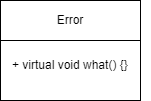

The diagram above was exported from draw.io. Its source (the exported page's mxGraphModel, read from the mxfile embedded in the PNG):
<mxGraphModel dx="1050" dy="549" grid="1" gridSize="10" guides="1" tooltips="1" connect="1" arrows="1" fold="1" page="1" pageScale="1" pageWidth="827" pageHeight="1169" math="0" shadow="0">
  <root>
    <mxCell id="WIyWlLk6GJQsqaUBKTNV-0" />
    <mxCell id="WIyWlLk6GJQsqaUBKTNV-1" parent="WIyWlLk6GJQsqaUBKTNV-0" />
    <mxCell id="rhx2bzEZ9TUHZ9hY-kGF-0" value="" style="rounded=0;whiteSpace=wrap;html=1;" vertex="1" parent="WIyWlLk6GJQsqaUBKTNV-1">
      <mxGeometry x="300" y="120" width="140" height="100" as="geometry" />
    </mxCell>
    <mxCell id="rhx2bzEZ9TUHZ9hY-kGF-1" value="Error" style="rounded=0;whiteSpace=wrap;html=1;" vertex="1" parent="WIyWlLk6GJQsqaUBKTNV-1">
      <mxGeometry x="300" y="120" width="140" height="40" as="geometry" />
    </mxCell>
    <mxCell id="rhx2bzEZ9TUHZ9hY-kGF-2" value="+ virtual void what() {}" style="text;html=1;align=left;verticalAlign=middle;resizable=0;points=[];autosize=1;strokeColor=none;fillColor=none;" vertex="1" parent="WIyWlLk6GJQsqaUBKTNV-1">
      <mxGeometry x="310" y="170" width="140" height="30" as="geometry" />
    </mxCell>
  </root>
</mxGraphModel>